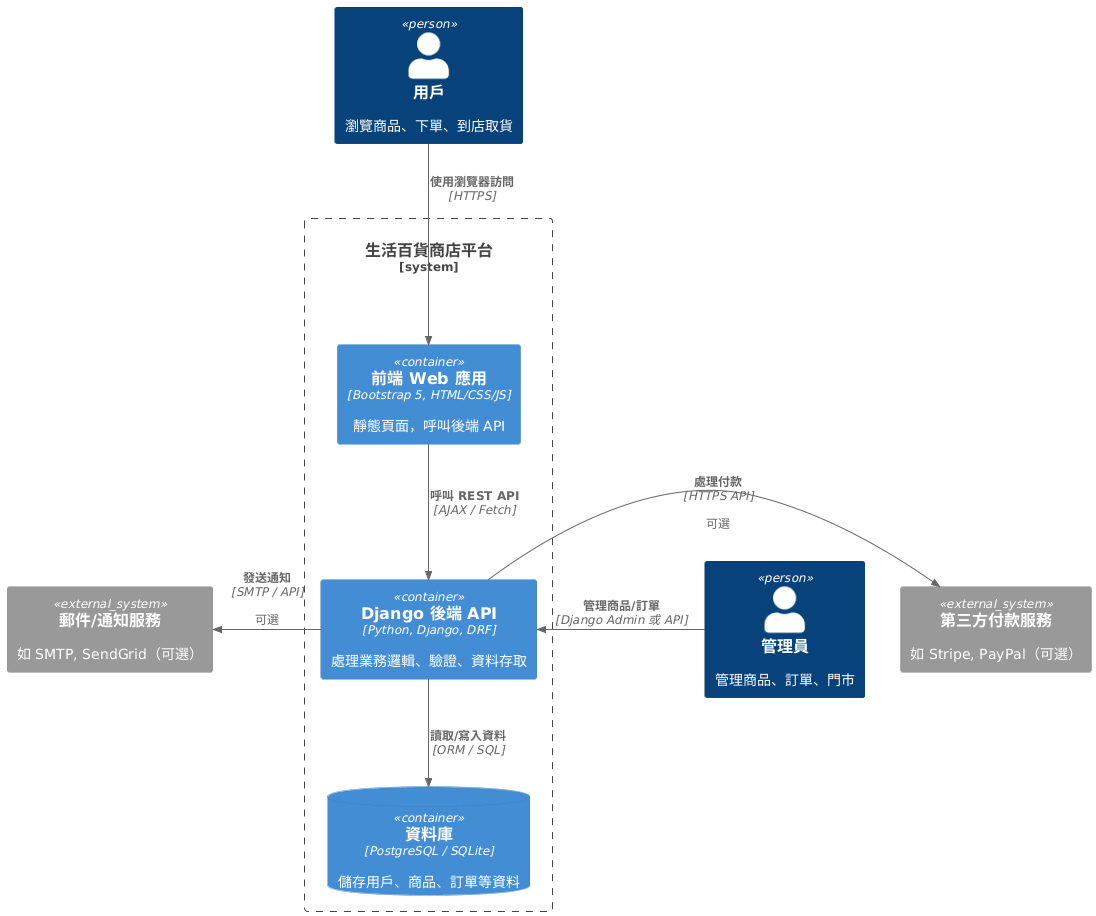

The diagram above was rendered by PlantUML. Its source (embedded in the PNG):
@startuml
!include <C4/C4_Container>

' 定義系統邊界
Person(user, "用戶", "瀏覽商品、下單、到店取貨")
Person(admin, "管理員", "管理商品、訂單、門市")

System_Boundary(c1, "生活百貨商店平台") {
    Container(web_app, "前端 Web 應用", "Bootstrap 5, HTML/CSS/JS", "靜態頁面，呼叫後端 API")
    Container(api, "Django 後端 API", "Python, Django, DRF", "處理業務邏輯、驗證、資料存取")
    ContainerDb(database, "資料庫", "PostgreSQL / SQLite", "儲存用戶、商品、訂單等資料")
}

System_Ext(payment_gateway, "第三方付款服務", "如 Stripe, PayPal（可選）")
System_Ext(email_service, "郵件/通知服務", "如 SMTP, SendGrid（可選）")

' 關聯
Rel(user, web_app, "使用瀏覽器訪問", "HTTPS")
Rel(web_app, api, "呼叫 REST API", "AJAX / Fetch")
Rel(api, database, "讀取/寫入資料", "ORM / SQL")

Rel_L(admin, api, "管理商品/訂單", "Django Admin 或 API")

Rel_R(api, payment_gateway, "處理付款", "HTTPS API", "可選")
Rel_L(api, email_service, "發送通知", "SMTP / API", "可選")

' 部署節點（可選）
' Node(node1, "Web Server", "Nginx / Apache") {
'   Node(node2, "App Server", "Gunicorn / uWSGI") {
'     Container(api, "Django 後端 API", "Python, Django, DRF", "")
'   }
'   Container(web_app, "前端 Web 應用", "Bootstrap 5", "")
' }
' Node(node3, "Database Server", "PostgreSQL") {
'   ContainerDb(database, "資料庫", "PostgreSQL", "")
' }
@enduml